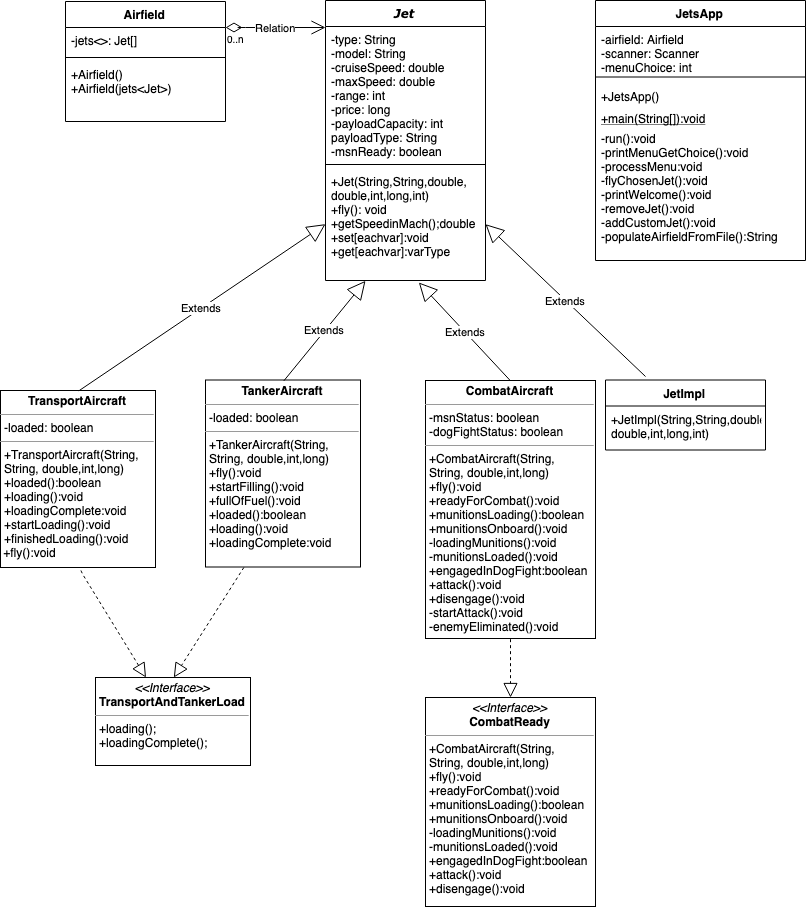

The diagram above was exported from draw.io. Its source (the exported page's mxGraphModel, read from the mxfile embedded in the PNG):
<mxGraphModel dx="1215" dy="680" grid="1" gridSize="10" guides="1" tooltips="1" connect="1" arrows="1" fold="1" page="1" pageScale="1" pageWidth="850" pageHeight="1100" background="#ffffff" math="0" shadow="0">
  <root>
    <mxCell id="0" />
    <mxCell id="1" parent="0" />
    <mxCell id="17acba5748e5396b-20" value="&lt;i&gt;&lt;font style=&quot;font-size: 12px&quot;&gt;&lt;b&gt;Jet&lt;/b&gt;&lt;/font&gt;&lt;/i&gt;" style="swimlane;html=1;fontStyle=0;childLayout=stackLayout;horizontal=1;startSize=26;fillColor=none;horizontalStack=0;resizeParent=1;resizeLast=0;collapsible=1;marginBottom=0;swimlaneFillColor=#ffffff;rounded=0;shadow=0;comic=0;labelBackgroundColor=none;strokeColor=#000000;strokeWidth=1;fontFamily=Verdana;fontSize=10;fontColor=#000000;align=center;" parent="1" vertex="1">
      <mxGeometry x="350" y="23" width="160" height="280" as="geometry" />
    </mxCell>
    <mxCell id="17acba5748e5396b-21" value="-type: String&lt;br&gt;-model: String&lt;br&gt;-cruiseSpeed: double&lt;br&gt;-maxSpeed: double&lt;br&gt;-range: int&lt;br&gt;-price: long&lt;br&gt;-payloadCapacity: int&lt;br&gt;payloadType: String&lt;br&gt;-msnReady: boolean&lt;br&gt;" style="text;html=1;strokeColor=none;fillColor=none;align=left;verticalAlign=top;spacingLeft=4;spacingRight=4;whiteSpace=wrap;overflow=hidden;rotatable=0;points=[[0,0.5],[1,0.5]];portConstraint=eastwest;" parent="17acba5748e5396b-20" vertex="1">
      <mxGeometry y="26" width="160" height="134" as="geometry" />
    </mxCell>
    <mxCell id="zzyvfV_GMcJ9F1br5eP--43" value="" style="line;strokeWidth=1;fillColor=none;align=left;verticalAlign=middle;spacingTop=-1;spacingLeft=3;spacingRight=3;rotatable=0;labelPosition=right;points=[];portConstraint=eastwest;" parent="17acba5748e5396b-20" vertex="1">
      <mxGeometry y="160" width="160" height="8" as="geometry" />
    </mxCell>
    <mxCell id="zzyvfV_GMcJ9F1br5eP--2" value="+Jet(String,String,double,&lt;br&gt;double,int,long,int)&lt;br&gt;+fly(): void&lt;br&gt;+getSpeedinMach();double&lt;br&gt;+set[eachvar]:void&lt;br&gt;+get[eachvar]:varType&lt;br&gt;" style="text;html=1;strokeColor=none;fillColor=none;align=left;verticalAlign=top;spacingLeft=4;spacingRight=4;whiteSpace=wrap;overflow=hidden;rotatable=0;points=[[0,0.5],[1,0.5]];portConstraint=eastwest;" parent="17acba5748e5396b-20" vertex="1">
      <mxGeometry y="168" width="160" height="110" as="geometry" />
    </mxCell>
    <mxCell id="zzyvfV_GMcJ9F1br5eP--13" value="Airfield" style="swimlane;fontStyle=1;align=center;verticalAlign=top;childLayout=stackLayout;horizontal=1;startSize=26;horizontalStack=0;resizeParent=1;resizeParentMax=0;resizeLast=0;collapsible=1;marginBottom=0;" parent="1" vertex="1">
      <mxGeometry x="90" y="24" width="160" height="120" as="geometry" />
    </mxCell>
    <mxCell id="zzyvfV_GMcJ9F1br5eP--14" value="-jets&lt;&gt;: Jet[]" style="text;strokeColor=none;fillColor=none;align=left;verticalAlign=top;spacingLeft=4;spacingRight=4;overflow=hidden;rotatable=0;points=[[0,0.5],[1,0.5]];portConstraint=eastwest;" parent="zzyvfV_GMcJ9F1br5eP--13" vertex="1">
      <mxGeometry y="26" width="160" height="26" as="geometry" />
    </mxCell>
    <mxCell id="zzyvfV_GMcJ9F1br5eP--15" value="" style="line;strokeWidth=1;fillColor=none;align=left;verticalAlign=middle;spacingTop=-1;spacingLeft=3;spacingRight=3;rotatable=0;labelPosition=right;points=[];portConstraint=eastwest;" parent="zzyvfV_GMcJ9F1br5eP--13" vertex="1">
      <mxGeometry y="52" width="160" height="8" as="geometry" />
    </mxCell>
    <mxCell id="zzyvfV_GMcJ9F1br5eP--16" value="+Airfield()&#10;+Airfield(jets&lt;Jet&gt;)&#10;" style="text;strokeColor=none;fillColor=none;align=left;verticalAlign=top;spacingLeft=4;spacingRight=4;overflow=hidden;rotatable=0;points=[[0,0.5],[1,0.5]];portConstraint=eastwest;" parent="zzyvfV_GMcJ9F1br5eP--13" vertex="1">
      <mxGeometry y="60" width="160" height="60" as="geometry" />
    </mxCell>
    <mxCell id="zzyvfV_GMcJ9F1br5eP--17" value="JetImpl" style="swimlane;fontStyle=1;align=center;verticalAlign=top;childLayout=stackLayout;horizontal=1;startSize=26;horizontalStack=0;resizeParent=1;resizeParentMax=0;resizeLast=0;collapsible=1;marginBottom=0;" parent="1" vertex="1">
      <mxGeometry x="630" y="402.5" width="160" height="70" as="geometry" />
    </mxCell>
    <mxCell id="zzyvfV_GMcJ9F1br5eP--18" value="+JetImpl(String,String,double,&#10;double,int,long,int)" style="text;strokeColor=none;fillColor=none;align=left;verticalAlign=top;spacingLeft=4;spacingRight=4;overflow=hidden;rotatable=0;points=[[0,0.5],[1,0.5]];portConstraint=eastwest;" parent="zzyvfV_GMcJ9F1br5eP--17" vertex="1">
      <mxGeometry y="26" width="160" height="44" as="geometry" />
    </mxCell>
    <mxCell id="zzyvfV_GMcJ9F1br5eP--21" value="JetsApp" style="swimlane;fontStyle=1;align=center;verticalAlign=top;childLayout=stackLayout;horizontal=1;startSize=26;horizontalStack=0;resizeParent=1;resizeParentMax=0;resizeLast=0;collapsible=1;marginBottom=0;" parent="1" vertex="1">
      <mxGeometry x="620" y="23" width="210" height="260" as="geometry" />
    </mxCell>
    <mxCell id="zzyvfV_GMcJ9F1br5eP--22" value="-airfield: Airfield&#10;-scanner: Scanner&#10;-menuChoice: int&#10;" style="text;strokeColor=none;fillColor=none;align=left;verticalAlign=top;spacingLeft=4;spacingRight=4;overflow=hidden;rotatable=0;points=[[0,0.5],[1,0.5]];portConstraint=eastwest;" parent="zzyvfV_GMcJ9F1br5eP--21" vertex="1">
      <mxGeometry y="26" width="210" height="44" as="geometry" />
    </mxCell>
    <mxCell id="zzyvfV_GMcJ9F1br5eP--23" value="" style="line;strokeWidth=1;fillColor=none;align=left;verticalAlign=middle;spacingTop=-1;spacingLeft=3;spacingRight=3;rotatable=0;labelPosition=right;points=[];portConstraint=eastwest;" parent="zzyvfV_GMcJ9F1br5eP--21" vertex="1">
      <mxGeometry y="70" width="210" height="13" as="geometry" />
    </mxCell>
    <mxCell id="zzyvfV_GMcJ9F1br5eP--25" value="+JetsApp()&#10;" style="text;strokeColor=none;fillColor=none;align=left;verticalAlign=top;spacingLeft=4;spacingRight=4;overflow=hidden;rotatable=0;points=[[0,0.5],[1,0.5]];portConstraint=eastwest;fontStyle=0" parent="zzyvfV_GMcJ9F1br5eP--21" vertex="1">
      <mxGeometry y="83" width="210" height="22" as="geometry" />
    </mxCell>
    <mxCell id="zzyvfV_GMcJ9F1br5eP--24" value="+main(String[]):void&#10;" style="text;strokeColor=none;fillColor=none;align=left;verticalAlign=top;spacingLeft=4;spacingRight=4;overflow=hidden;rotatable=0;points=[[0,0.5],[1,0.5]];portConstraint=eastwest;fontStyle=4" parent="zzyvfV_GMcJ9F1br5eP--21" vertex="1">
      <mxGeometry y="105" width="210" height="20" as="geometry" />
    </mxCell>
    <mxCell id="zzyvfV_GMcJ9F1br5eP--26" value="-run():void&#10;-printMenuGetChoice():void&#10;-processMenu:void&#10;-flyChosenJet():void&#10;-printWelcome():void&#10;-removeJet():void&#10;-addCustomJet():void&#10;-populateAirfieldFromFile():String&#10;" style="text;strokeColor=none;fillColor=none;align=left;verticalAlign=top;spacingLeft=4;spacingRight=4;overflow=hidden;rotatable=0;points=[[0,0.5],[1,0.5]];portConstraint=eastwest;fontStyle=0" parent="zzyvfV_GMcJ9F1br5eP--21" vertex="1">
      <mxGeometry y="125" width="210" height="135" as="geometry" />
    </mxCell>
    <mxCell id="zzyvfV_GMcJ9F1br5eP--48" value="Relation" style="endArrow=open;html=1;endSize=12;startArrow=diamondThin;startSize=14;startFill=0;edgeStyle=orthogonalEdgeStyle;" parent="1" edge="1">
      <mxGeometry relative="1" as="geometry">
        <mxPoint x="250" y="50" as="sourcePoint" />
        <mxPoint x="350" y="50" as="targetPoint" />
        <Array as="points">
          <mxPoint x="260" y="50" />
          <mxPoint x="260" y="50" />
        </Array>
      </mxGeometry>
    </mxCell>
    <mxCell id="zzyvfV_GMcJ9F1br5eP--49" value="0..n" style="resizable=0;html=1;align=left;verticalAlign=top;labelBackgroundColor=#ffffff;fontSize=10;" parent="zzyvfV_GMcJ9F1br5eP--48" connectable="0" vertex="1">
      <mxGeometry x="-1" relative="1" as="geometry">
        <mxPoint y="-1.5" as="offset" />
      </mxGeometry>
    </mxCell>
    <mxCell id="zzyvfV_GMcJ9F1br5eP--59" value="" style="endArrow=block;dashed=1;endFill=0;endSize=12;html=1;exitX=0.5;exitY=0;exitDx=0;exitDy=0;" parent="1" target="zzyvfV_GMcJ9F1br5eP--63" edge="1" source="-Jdo3N6lP2RSAYO63TaM-4">
      <mxGeometry width="160" relative="1" as="geometry">
        <mxPoint x="100" y="401.5" as="sourcePoint" />
        <mxPoint x="260" y="401.5" as="targetPoint" />
        <Array as="points">
          <mxPoint x="103" y="590" />
        </Array>
      </mxGeometry>
    </mxCell>
    <mxCell id="zzyvfV_GMcJ9F1br5eP--60" value="" style="endArrow=block;dashed=1;endFill=0;endSize=12;html=1;entryX=0.5;entryY=0;entryDx=0;entryDy=0;exitX=0.5;exitY=1;exitDx=0;exitDy=0;" parent="1" target="-Jdo3N6lP2RSAYO63TaM-5" edge="1" source="-Jdo3N6lP2RSAYO63TaM-3">
      <mxGeometry width="160" relative="1" as="geometry">
        <mxPoint x="310" y="400" as="sourcePoint" />
        <mxPoint x="415" y="216" as="targetPoint" />
      </mxGeometry>
    </mxCell>
    <mxCell id="zzyvfV_GMcJ9F1br5eP--63" value="&lt;p style=&quot;margin: 0px ; margin-top: 4px ; text-align: center&quot;&gt;&lt;i&gt;&amp;lt;&amp;lt;Interface&amp;gt;&amp;gt;&lt;/i&gt;&lt;br&gt;&lt;span&gt;&lt;b&gt;TransportAndTankerLoad&lt;/b&gt;&lt;/span&gt;&lt;/p&gt;&lt;hr size=&quot;1&quot;&gt;&lt;p style=&quot;margin: 0px ; margin-left: 4px&quot;&gt;+loading();&lt;/p&gt;&lt;p style=&quot;margin: 0px ; margin-left: 4px&quot;&gt;+loadingComplete();&lt;/p&gt;" style="verticalAlign=top;align=left;overflow=fill;fontSize=12;fontFamily=Helvetica;html=1;" parent="1" vertex="1">
      <mxGeometry x="120" y="700" width="155" height="88" as="geometry" />
    </mxCell>
    <mxCell id="-Jdo3N6lP2RSAYO63TaM-2" value="&lt;p style=&quot;margin: 0px ; margin-top: 4px ; text-align: center&quot;&gt;&lt;span&gt;&lt;b&gt;TankerAircraft&lt;/b&gt;&lt;/span&gt;&lt;br&gt;&lt;/p&gt;&lt;hr size=&quot;1&quot;&gt;&lt;p style=&quot;margin: 0px ; margin-left: 4px&quot;&gt;-loaded: boolean&lt;/p&gt;&lt;hr size=&quot;1&quot;&gt;&lt;p style=&quot;margin: 0px ; margin-left: 4px&quot;&gt;+TankerAircraft(String,&lt;br&gt;String, double,int,long)&lt;/p&gt;&lt;p style=&quot;margin: 0px ; margin-left: 4px&quot;&gt;+fly():void&lt;br&gt;+startFilling():void&lt;br&gt;&lt;/p&gt;&lt;p style=&quot;margin: 0px ; margin-left: 4px&quot;&gt;+fullOfFuel():void&lt;/p&gt;&lt;p style=&quot;margin: 0px ; margin-left: 4px&quot;&gt;+loaded():boolean&lt;/p&gt;&lt;p style=&quot;margin: 0px ; margin-left: 4px&quot;&gt;+loading():void&lt;/p&gt;&lt;p style=&quot;margin: 0px ; margin-left: 4px&quot;&gt;+loadingComplete:void&lt;/p&gt;&lt;div&gt;&lt;br&gt;&lt;/div&gt;" style="verticalAlign=top;align=left;overflow=fill;fontSize=12;fontFamily=Helvetica;html=1;" vertex="1" parent="1">
      <mxGeometry x="230" y="402.5" width="155" height="187" as="geometry" />
    </mxCell>
    <mxCell id="-Jdo3N6lP2RSAYO63TaM-3" value="&lt;p style=&quot;margin: 0px ; margin-top: 4px ; text-align: center&quot;&gt;&lt;span&gt;&lt;b&gt;CombatAircraft&lt;/b&gt;&lt;/span&gt;&lt;br&gt;&lt;/p&gt;&lt;hr size=&quot;1&quot;&gt;&lt;p style=&quot;margin: 0px ; margin-left: 4px&quot;&gt;-msnStatus: boolean&lt;/p&gt;&lt;p style=&quot;margin: 0px ; margin-left: 4px&quot;&gt;-dogFightStatus: boolean&lt;br&gt;&lt;/p&gt;&lt;hr size=&quot;1&quot;&gt;&lt;p style=&quot;margin: 0px ; margin-left: 4px&quot;&gt;+CombatAircraft(String,&lt;br&gt;String, double,int,long)&lt;br&gt;+fly():void&lt;br&gt;&lt;/p&gt;&lt;p style=&quot;margin: 0px ; margin-left: 4px&quot;&gt;+readyForCombat():void&lt;/p&gt;&lt;p style=&quot;margin: 0px ; margin-left: 4px&quot;&gt;+munitionsLoading():boolean&lt;/p&gt;&lt;p style=&quot;margin: 0px ; margin-left: 4px&quot;&gt;+munitionsOnboard():void&lt;/p&gt;&lt;p style=&quot;margin: 0px ; margin-left: 4px&quot;&gt;-loadingMunitions():void&lt;/p&gt;&lt;p style=&quot;margin: 0px ; margin-left: 4px&quot;&gt;-munitionsLoaded():void&lt;/p&gt;&lt;p style=&quot;margin: 0px ; margin-left: 4px&quot;&gt;+engagedInDogFight:boolean&lt;/p&gt;&lt;p style=&quot;margin: 0px ; margin-left: 4px&quot;&gt;+attack():void&lt;/p&gt;&lt;p style=&quot;margin: 0px ; margin-left: 4px&quot;&gt;+disengage():void&lt;/p&gt;&lt;p style=&quot;margin: 0px ; margin-left: 4px&quot;&gt;-startAttack():void&lt;/p&gt;&lt;p style=&quot;margin: 0px ; margin-left: 4px&quot;&gt;-enemyEliminated():void&lt;/p&gt;&lt;div&gt;&lt;br&gt;&lt;/div&gt;" style="verticalAlign=top;align=left;overflow=fill;fontSize=12;fontFamily=Helvetica;html=1;" vertex="1" parent="1">
      <mxGeometry x="450" y="403" width="170" height="258" as="geometry" />
    </mxCell>
    <mxCell id="-Jdo3N6lP2RSAYO63TaM-4" value="&lt;p style=&quot;margin: 0px ; margin-top: 4px ; text-align: center&quot;&gt;&lt;span&gt;&lt;b&gt;TransportAircraft&lt;/b&gt;&lt;/span&gt;&lt;br&gt;&lt;/p&gt;&lt;hr size=&quot;1&quot;&gt;&lt;p style=&quot;margin: 0px ; margin-left: 4px&quot;&gt;-loaded: boolean&lt;/p&gt;&lt;hr size=&quot;1&quot;&gt;&lt;p style=&quot;margin: 0px ; margin-left: 4px&quot;&gt;+TransportAircraft(String,&lt;br&gt;String, double,int,long)&lt;br&gt;+loaded():boolean&lt;br&gt;&lt;/p&gt;&lt;p style=&quot;margin: 0px ; margin-left: 4px&quot;&gt;+loading():void&lt;/p&gt;&lt;p style=&quot;margin: 0px ; margin-left: 4px&quot;&gt;+loadingComplete:void&lt;/p&gt;&lt;p style=&quot;margin: 0px ; margin-left: 4px&quot;&gt;+startLoading():void&lt;/p&gt;&lt;p style=&quot;margin: 0px ; margin-left: 4px&quot;&gt;+finishedLoading():void&lt;/p&gt;&lt;div&gt;&amp;nbsp;+fly():void&lt;/div&gt;" style="verticalAlign=top;align=left;overflow=fill;fontSize=12;fontFamily=Helvetica;html=1;" vertex="1" parent="1">
      <mxGeometry x="25" y="413" width="155" height="177" as="geometry" />
    </mxCell>
    <mxCell id="-Jdo3N6lP2RSAYO63TaM-5" value="&lt;p style=&quot;margin: 0px ; margin-top: 4px ; text-align: center&quot;&gt;&lt;i&gt;&amp;lt;&amp;lt;Interface&amp;gt;&amp;gt;&lt;/i&gt;&lt;br&gt;&lt;span&gt;&lt;b&gt;CombatReady&lt;/b&gt;&lt;/span&gt;&lt;/p&gt;&lt;hr size=&quot;1&quot;&gt;&lt;p style=&quot;margin: 0px ; margin-left: 4px&quot;&gt;+CombatAircraft(String,&lt;br&gt;String, double,int,long)&lt;br&gt;+fly():void&lt;br&gt;&lt;/p&gt;&lt;p style=&quot;margin: 0px ; margin-left: 4px&quot;&gt;+readyForCombat():void&lt;/p&gt;&lt;p style=&quot;margin: 0px ; margin-left: 4px&quot;&gt;+munitionsLoading():boolean&lt;/p&gt;&lt;p style=&quot;margin: 0px ; margin-left: 4px&quot;&gt;+munitionsOnboard():void&lt;/p&gt;&lt;p style=&quot;margin: 0px ; margin-left: 4px&quot;&gt;-loadingMunitions():void&lt;/p&gt;&lt;p style=&quot;margin: 0px ; margin-left: 4px&quot;&gt;-munitionsLoaded():void&lt;/p&gt;&lt;p style=&quot;margin: 0px ; margin-left: 4px&quot;&gt;+engagedInDogFight:boolean&lt;/p&gt;&lt;p style=&quot;margin: 0px ; margin-left: 4px&quot;&gt;+attack():void&lt;/p&gt;&lt;p style=&quot;margin: 0px ; margin-left: 4px&quot;&gt;+disengage():void&lt;/p&gt;&lt;div&gt;&lt;br&gt;&lt;/div&gt;" style="verticalAlign=top;align=left;overflow=fill;fontSize=12;fontFamily=Helvetica;html=1;" vertex="1" parent="1">
      <mxGeometry x="450" y="720" width="170" height="209" as="geometry" />
    </mxCell>
    <mxCell id="-Jdo3N6lP2RSAYO63TaM-6" value="Extends" style="endArrow=block;endSize=16;endFill=0;html=1;entryX=0;entryY=0.5;entryDx=0;entryDy=0;exitX=0.5;exitY=0;exitDx=0;exitDy=0;" edge="1" parent="1" source="-Jdo3N6lP2RSAYO63TaM-4" target="zzyvfV_GMcJ9F1br5eP--2">
      <mxGeometry width="160" relative="1" as="geometry">
        <mxPoint x="120" y="310" as="sourcePoint" />
        <mxPoint x="130" y="390.5" as="targetPoint" />
      </mxGeometry>
    </mxCell>
    <mxCell id="-Jdo3N6lP2RSAYO63TaM-7" value="Extends" style="endArrow=block;endSize=16;endFill=0;html=1;entryX=0.247;entryY=1.026;entryDx=0;entryDy=0;exitX=0.5;exitY=0;exitDx=0;exitDy=0;entryPerimeter=0;" edge="1" parent="1" source="-Jdo3N6lP2RSAYO63TaM-2" target="zzyvfV_GMcJ9F1br5eP--2">
      <mxGeometry width="160" relative="1" as="geometry">
        <mxPoint x="112.83333333333337" y="423.16666666666674" as="sourcePoint" />
        <mxPoint x="415.33333333333337" y="257.33333333333337" as="targetPoint" />
      </mxGeometry>
    </mxCell>
    <mxCell id="-Jdo3N6lP2RSAYO63TaM-8" value="Extends" style="endArrow=block;endSize=16;endFill=0;html=1;entryX=0.58;entryY=1.041;entryDx=0;entryDy=0;exitX=0.5;exitY=0;exitDx=0;exitDy=0;entryPerimeter=0;" edge="1" parent="1" source="-Jdo3N6lP2RSAYO63TaM-3" target="zzyvfV_GMcJ9F1br5eP--2">
      <mxGeometry width="160" relative="1" as="geometry">
        <mxPoint x="112.83333333333337" y="423.16666666666674" as="sourcePoint" />
        <mxPoint x="415.33333333333337" y="257.33333333333337" as="targetPoint" />
      </mxGeometry>
    </mxCell>
    <mxCell id="-Jdo3N6lP2RSAYO63TaM-9" value="Extends" style="endArrow=block;endSize=16;endFill=0;html=1;entryX=1;entryY=0.5;entryDx=0;entryDy=0;" edge="1" parent="1" target="zzyvfV_GMcJ9F1br5eP--2">
      <mxGeometry width="160" relative="1" as="geometry">
        <mxPoint x="670" y="399" as="sourcePoint" />
        <mxPoint x="719.8333333333335" y="302" as="targetPoint" />
      </mxGeometry>
    </mxCell>
    <mxCell id="-Jdo3N6lP2RSAYO63TaM-11" value="" style="endArrow=block;dashed=1;endFill=0;endSize=12;html=1;exitX=0.25;exitY=1;exitDx=0;exitDy=0;entryX=0.5;entryY=0;entryDx=0;entryDy=0;" edge="1" parent="1" source="-Jdo3N6lP2RSAYO63TaM-2" target="zzyvfV_GMcJ9F1br5eP--63">
      <mxGeometry width="160" relative="1" as="geometry">
        <mxPoint x="322" y="580" as="sourcePoint" />
        <mxPoint x="140" y="670" as="targetPoint" />
      </mxGeometry>
    </mxCell>
  </root>
</mxGraphModel>